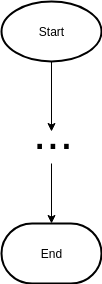

The diagram above was exported from draw.io. Its source (the exported page's mxGraphModel, read from the mxfile embedded in the PNG):
<mxGraphModel dx="857" dy="482" grid="1" gridSize="10" guides="1" tooltips="1" connect="1" arrows="1" fold="1" page="1" pageScale="1" pageWidth="827" pageHeight="1169" math="0" shadow="0">
  <root>
    <mxCell id="0" />
    <mxCell id="1" parent="0" />
    <mxCell id="vwAAM0VjgPdc_eykzCjT-3" style="edgeStyle=orthogonalEdgeStyle;rounded=0;orthogonalLoop=1;jettySize=auto;html=1;exitX=0.5;exitY=1;exitDx=0;exitDy=0;exitPerimeter=0;" edge="1" parent="1" source="vwAAM0VjgPdc_eykzCjT-1">
      <mxGeometry relative="1" as="geometry">
        <mxPoint x="310" y="218" as="targetPoint" />
      </mxGeometry>
    </mxCell>
    <mxCell id="vwAAM0VjgPdc_eykzCjT-1" value="Start" style="strokeWidth=2;html=1;shape=mxgraph.flowchart.start_1;whiteSpace=wrap;" vertex="1" parent="1">
      <mxGeometry x="260" y="88" width="100" height="60" as="geometry" />
    </mxCell>
    <mxCell id="vwAAM0VjgPdc_eykzCjT-2" value="End" style="strokeWidth=2;html=1;shape=mxgraph.flowchart.terminator;whiteSpace=wrap;" vertex="1" parent="1">
      <mxGeometry x="260" y="310" width="100" height="60" as="geometry" />
    </mxCell>
    <mxCell id="vwAAM0VjgPdc_eykzCjT-5" value="&lt;font style=&quot;font-size: 48px&quot;&gt;...&lt;/font&gt;&lt;br&gt;" style="text;html=1;resizable=0;points=[];autosize=1;align=left;verticalAlign=top;spacingTop=-4;" vertex="1" parent="1">
      <mxGeometry x="290" y="188" width="60" height="30" as="geometry" />
    </mxCell>
    <mxCell id="vwAAM0VjgPdc_eykzCjT-7" value="" style="endArrow=classic;html=1;" edge="1" parent="1">
      <mxGeometry width="50" height="50" relative="1" as="geometry">
        <mxPoint x="310" y="250" as="sourcePoint" />
        <mxPoint x="310" y="310" as="targetPoint" />
      </mxGeometry>
    </mxCell>
  </root>
</mxGraphModel>